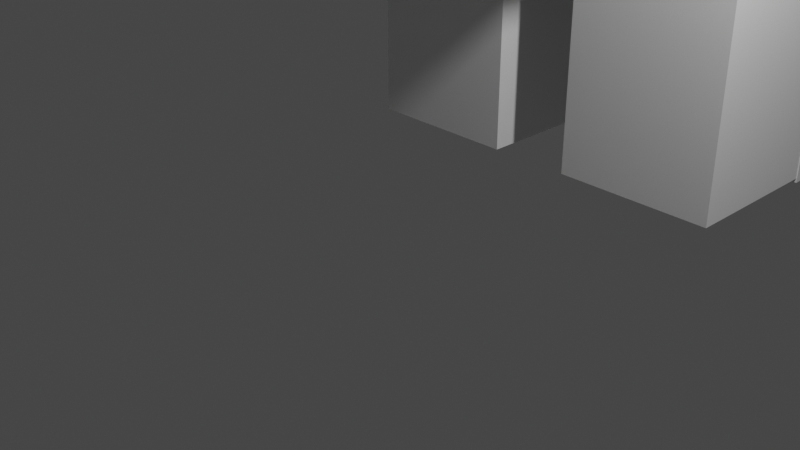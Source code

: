 # Source: Tiger.blend  (saved by Blender 2.91.10; exported with 4.5.12 LTS)
import bpy
from mathutils import Matrix  # noqa: F401  (used for matrix-valued properties, if any)

bpy.ops.wm.read_factory_settings(use_empty=True)
scene = bpy.context.scene
scene.name = 'Scene'

# ---- collections
col_collection = bpy.data.collections.new('Collection'); scene.collection.children.link(col_collection)

# ---- world
world_world = bpy.data.worlds.new('World'); scene.world = world_world
world_world.use_nodes = True; world_world.node_tree.nodes.clear()
_N = world_world.node_tree.nodes; _L = world_world.node_tree.links
n0 = _N.new('ShaderNodeOutputWorld'); n0.name = 'World Output'; n0.location = (300, 300)
n1 = _N.new('ShaderNodeBackground'); n1.name = 'Background'; n1.location = (10, 300)
n1.inputs[0].default_value = (0.05088, 0.05088, 0.05088, 1.0)
_L.new(n1.outputs[0], n0.inputs[0])
n0.is_active_output = True
world_world.color = (0.05088, 0.05088, 0.05088)
world_world.use_sun_shadow = False
world_world.sun_shadow_jitter_overblur = 0.0

# ---- cameras
cam_camera = bpy.data.cameras.new('Camera')
cam_camera.clip_end = 100.0
cam_camera.ortho_scale = 7.314

# ---- lights
light_light = bpy.data.lights.new('Light', 'POINT')
light_light.transmission_factor = 0.0
light_light.energy = 1000.0
light_light.shadow_soft_size = 0.1
light_light.shadow_maximum_resolution = 0.006
light_light.use_absolute_resolution = True

# ---- meshes
me_w_rfel = bpy.data.meshes.new('Würfel')
me_w_rfel.from_pydata([(-4.0, -3.0, 0.0), (-4.0, -3.0, 7.0), (-4.0, 3.0, 0.0), (-4.0, 3.0, 7.0), (4.0, -3.0, 0.0), (4.0, -3.0, 7.0), (4.0, 3.0, 0.0), (4.0, 3.0, 7.0)], [], [(0, 1, 3, 2), (2, 3, 7, 6), (6, 7, 5, 4), (4, 5, 1, 0), (2, 6, 4, 0), (7, 3, 1, 5)])
_uv = me_w_rfel.uv_layers.new(name='UV-Map')
_uv.uv.foreach_set('vector', [0.2188, 0.25, 0.2188, 0.3594, 0.125, 0.3594, 0.125, 0.25, 0.125, 0.25, 0.125, 0.3594, 0.0, 0.3594, 0.0, 0.25, 0.4375, 0.25, 0.4375, 0.3594, 0.3438, 0.3594, 0.3438, 0.25, 0.3438, 0.25, 0.3438, 0.3594, 0.2188, 0.3594, 0.2188, 0.25, 0.2188, 0.3594, 0.2188, 0.4844, 0.3125, 0.4844, 0.3125, 0.3594, 0.125, 0.4844, 0.125, 0.3594, 0.2188, 0.3594, 0.2188, 0.4844])
me_w_rfel.use_remesh_fix_poles = True
me_w_rfel.use_remesh_preserve_attributes = False
me_w_rfel.use_mirror_vertex_groups = False
me_w_rfel.update()
me_w_rfel_001 = bpy.data.meshes.new('Würfel.001')
me_w_rfel_001.from_pydata([(-14.0, -4.0, -9.0), (-14.0, -4.0, 1.0), (-14.0, 4.0, -9.0), (-14.0, 4.0, 1.0), (9.0, -4.0, -9.0), (9.0, -4.0, 1.0), (9.0, 4.0, -9.0), (9.0, 4.0, 1.0)], [], [(0, 1, 3, 2), (2, 3, 7, 6), (6, 7, 5, 4), (4, 5, 1, 0), (2, 6, 4, 0), (7, 3, 1, 5)])
_uv = me_w_rfel_001.uv_layers.new(name='UV-Map')
_uv.uv.foreach_set('vector', [0.4844, 0.4844, 0.4844, 0.6406, 0.3594, 0.6406, 0.3594, 0.4844, 0.3594, 0.4844, 0.3594, 0.6406, 0.0, 0.6406, 0.0, 0.4844, 0.9688, 0.4844, 0.9688, 0.6406, 0.8438, 0.6406, 0.8438, 0.4844, 0.8438, 0.4844, 0.8438, 0.6406, 0.4844, 0.6406, 0.4844, 0.4844, 0.4844, 0.6406, 0.4844, 1.0, 0.6094, 1.0, 0.6094, 0.6406, 0.3594, 1.0, 0.3594, 0.6406, 0.4844, 0.6406, 0.4844, 1.0])
me_w_rfel_001.use_remesh_fix_poles = True
me_w_rfel_001.use_remesh_preserve_attributes = False
me_w_rfel_001.use_mirror_vertex_groups = False
me_w_rfel_001.update()
me_w_rfel_002 = bpy.data.meshes.new('Würfel.002')
me_w_rfel_002.from_pydata([(0.0, -1.0, -1.0), (0.0, -1.0, 2.0), (0.0, 1.0, -1.0), (0.0, 1.0, 2.0), (1.0, -1.0, -1.0), (1.0, -1.0, 2.0), (1.0, 1.0, -1.0), (1.0, 1.0, 2.0)], [], [(0, 1, 3, 2), (2, 3, 7, 6), (6, 7, 5, 4), (4, 5, 1, 0), (2, 6, 4, 0), (7, 3, 1, 5)])
_uv = me_w_rfel_002.uv_layers.new(name='UV-Map')
_uv.uv.foreach_set('vector', [0.04688, 0.3594, 0.04688, 0.4062, 0.01562, 0.4062, 0.01562, 0.3594, 0.01562, 0.3594, 0.01562, 0.4062, 0.0, 0.4062, 0.0, 0.3594, 0.09375, 0.3594, 0.09375, 0.4062, 0.0625, 0.4062, 0.0625, 0.3594, 0.0625, 0.3594, 0.0625, 0.4062, 0.04688, 0.4062, 0.04688, 0.3594, 0.04688, 0.4062, 0.04688, 0.4219, 0.07812, 0.4219, 0.07812, 0.4062, 0.01562, 0.4219, 0.01562, 0.4062, 0.04688, 0.4062, 0.04688, 0.4219])
me_w_rfel_002.use_remesh_fix_poles = True
me_w_rfel_002.use_remesh_preserve_attributes = False
me_w_rfel_002.use_mirror_vertex_groups = False
me_w_rfel_002.update()
me_w_rfel_003 = bpy.data.meshes.new('Würfel.003')
me_w_rfel_003.from_pydata([(0.0, -1.0, -1.0), (0.0, -1.0, 2.0), (0.0, 1.0, -1.0), (0.0, 1.0, 2.0), (1.0, -1.0, -1.0), (1.0, -1.0, 2.0), (1.0, 1.0, -1.0), (1.0, 1.0, 2.0)], [], [(0, 1, 3, 2), (2, 3, 7, 6), (6, 7, 5, 4), (4, 5, 1, 0), (2, 6, 4, 0), (7, 3, 1, 5)])
_uv = me_w_rfel_003.uv_layers.new(name='UV-Map')
_uv.uv.foreach_set('vector', [0.04688, 0.4219, 0.04688, 0.4688, 0.01562, 0.4688, 0.01562, 0.4219, 0.01562, 0.4219, 0.01562, 0.4688, 0.0, 0.4688, 0.0, 0.4219, 0.09375, 0.4219, 0.09375, 0.4688, 0.0625, 0.4688, 0.0625, 0.4219, 0.0625, 0.4219, 0.0625, 0.4688, 0.04688, 0.4688, 0.04688, 0.4219, 0.04688, 0.4688, 0.04688, 0.4844, 0.07812, 0.4844, 0.07812, 0.4688, 0.01562, 0.4844, 0.01562, 0.4688, 0.04688, 0.4688, 0.04688, 0.4844])
me_w_rfel_003.use_remesh_fix_poles = True
me_w_rfel_003.use_remesh_preserve_attributes = False
me_w_rfel_003.use_mirror_vertex_groups = False
me_w_rfel_003.update()
me_w_rfel_004 = bpy.data.meshes.new('Würfel.004')
me_w_rfel_004.from_pydata([(3.0, -2.0, -2.0), (3.0, -2.0, 2.0), (3.0, 2.0, -2.0), (3.0, 2.0, 2.0), (6.0, -2.0, -2.0), (6.0, -2.0, 2.0), (6.0, 2.0, -2.0), (6.0, 2.0, 2.0)], [], [(0, 1, 3, 2), (2, 3, 7, 6), (6, 7, 5, 4), (4, 5, 1, 0), (2, 6, 4, 0), (7, 3, 1, 5)])
_uv = me_w_rfel_004.uv_layers.new(name='UV-Map')
_uv.uv.foreach_set('vector', [0.7969, 0.375, 0.7969, 0.4375, 0.7344, 0.4375, 0.7344, 0.375, 0.7344, 0.375, 0.7344, 0.4375, 0.6875, 0.4375, 0.6875, 0.375, 0.9062, 0.375, 0.9062, 0.4375, 0.8438, 0.4375, 0.8438, 0.375, 0.8438, 0.375, 0.8438, 0.4375, 0.7969, 0.4375, 0.7969, 0.375, 0.7969, 0.4375, 0.7969, 0.4844, 0.8594, 0.4844, 0.8594, 0.4375, 0.7344, 0.4844, 0.7344, 0.4375, 0.7969, 0.4375, 0.7969, 0.4844])
me_w_rfel_004.use_remesh_fix_poles = True
me_w_rfel_004.use_remesh_preserve_attributes = False
me_w_rfel_004.use_mirror_vertex_groups = False
me_w_rfel_004.update()
me_w_rfel_005 = bpy.data.meshes.new('Würfel.005')
me_w_rfel_005.from_pydata([(0.0, -1.0, -12.0), (0.0, -1.0, 1.0), (0.0, 1.0, -12.0), (0.0, 1.0, 1.0), (3.0, -1.0, -12.0), (3.0, -1.0, 1.0), (3.0, 1.0, -12.0), (3.0, 1.0, 1.0)], [], [(0, 1, 3, 2), (2, 3, 7, 6), (6, 7, 5, 4), (4, 5, 1, 0), (2, 6, 4, 0), (7, 3, 1, 5)])
_uv = me_w_rfel_005.uv_layers.new(name='UV-Map')
_uv.uv.foreach_set('vector', [0.07812, 0.75, 0.07812, 0.9531, 0.04688, 0.9531, 0.04688, 0.75, 0.04688, 0.75, 0.04688, 0.9531, 0.0, 0.9531, 0.0, 0.75, 0.1562, 0.75, 0.1562, 0.9531, 0.125, 0.9531, 0.125, 0.75, 0.125, 0.75, 0.125, 0.9531, 0.07812, 0.9531, 0.07812, 0.75, 0.07812, 0.9531, 0.07812, 1.0, 0.1094, 1.0, 0.1094, 0.9531, 0.04688, 1.0, 0.04688, 0.9531, 0.07812, 0.9531, 0.07812, 1.0])
me_w_rfel_005.use_remesh_fix_poles = True
me_w_rfel_005.use_remesh_preserve_attributes = False
me_w_rfel_005.use_mirror_vertex_groups = False
me_w_rfel_005.update()
me_w_rfel_006 = bpy.data.meshes.new('Würfel.006')
me_w_rfel_006.from_pydata([(0.0, -1.0, 0.0), (0.0, -1.0, 3.0), (0.0, 1.0, 0.0), (0.0, 1.0, 3.0), (5.0, -1.0, 0.0), (5.0, -1.0, 3.0), (5.0, 1.0, 0.0), (5.0, 1.0, 3.0)], [], [(0, 1, 3, 2), (2, 3, 7, 6), (6, 7, 5, 4), (4, 5, 1, 0), (2, 6, 4, 0), (7, 3, 1, 5)])
_uv = me_w_rfel_006.uv_layers.new(name='UV-Map')
_uv.uv.foreach_set('vector', [0.7188, 0.6875, 0.7188, 0.7344, 0.6875, 0.7344, 0.6875, 0.6875, 0.6875, 0.6875, 0.6875, 0.7344, 0.6094, 0.7344, 0.6094, 0.6875, 0.8281, 0.6875, 0.8281, 0.7344, 0.7969, 0.7344, 0.7969, 0.6875, 0.7969, 0.6875, 0.7969, 0.7344, 0.7188, 0.7344, 0.7188, 0.6875, 0.7188, 0.7344, 0.7188, 0.8125, 0.75, 0.8125, 0.75, 0.7344, 0.6875, 0.8125, 0.6875, 0.7344, 0.7188, 0.7344, 0.7188, 0.8125])
me_w_rfel_006.use_remesh_fix_poles = True
me_w_rfel_006.use_remesh_preserve_attributes = False
me_w_rfel_006.use_mirror_vertex_groups = False
me_w_rfel_006.update()
me_w_rfel_007 = bpy.data.meshes.new('Würfel.007')
me_w_rfel_007.from_pydata([(0.0, -1.0, 0.0), (0.0, -1.0, 5.0), (0.0, 1.0, 0.0), (0.0, 1.0, 5.0), (3.0, -1.0, 0.0), (3.0, -1.0, 5.0), (3.0, 1.0, 0.0), (3.0, 1.0, 5.0)], [], [(0, 1, 3, 2), (2, 3, 7, 6), (6, 7, 5, 4), (4, 5, 1, 0), (2, 6, 4, 0), (7, 3, 1, 5)])
_uv = me_w_rfel_007.uv_layers.new(name='UV-Map')
_uv.uv.foreach_set('vector', [0.2344, 0.875, 0.2344, 0.9531, 0.2031, 0.9531, 0.2031, 0.875, 0.2031, 0.875, 0.2031, 0.9531, 0.1562, 0.9531, 0.1562, 0.875, 0.3125, 0.875, 0.3125, 0.9531, 0.2812, 0.9531, 0.2812, 0.875, 0.2812, 0.875, 0.2812, 0.9531, 0.2344, 0.9531, 0.2344, 0.875, 0.2344, 0.9531, 0.2344, 1.0, 0.2656, 1.0, 0.2656, 0.9531, 0.2031, 1.0, 0.2031, 0.9531, 0.2344, 0.9531, 0.2344, 1.0])
me_w_rfel_007.use_remesh_fix_poles = True
me_w_rfel_007.use_remesh_preserve_attributes = False
me_w_rfel_007.use_mirror_vertex_groups = False
me_w_rfel_007.update()
me_w_rfel_008 = bpy.data.meshes.new('Würfel.008')
me_w_rfel_008.from_pydata([(-1.0, -2.0, 0.0), (-1.0, -2.0, 9.0), (-1.0, 1.0, 0.0), (-1.0, 1.0, 9.0), (2.0, -2.0, 0.0), (2.0, -2.0, 9.0), (2.0, 1.0, 0.0), (2.0, 1.0, 9.0)], [], [(0, 1, 3, 2), (2, 3, 7, 6), (6, 7, 5, 4), (4, 5, 1, 0), (2, 6, 4, 0), (7, 3, 1, 5)])
_uv = me_w_rfel_008.uv_layers.new(name='UV-Map')
_uv.uv.foreach_set('vector', [0.7188, 0.1719, 0.7188, 0.3125, 0.6719, 0.3125, 0.6719, 0.1719, 0.6719, 0.1719, 0.6719, 0.3125, 0.625, 0.3125, 0.625, 0.1719, 0.8125, 0.1719, 0.8125, 0.3125, 0.7656, 0.3125, 0.7656, 0.1719, 0.7656, 0.1719, 0.7656, 0.3125, 0.7188, 0.3125, 0.7188, 0.1719, 0.7188, 0.3125, 0.7188, 0.3594, 0.7656, 0.3594, 0.7656, 0.3125, 0.6719, 0.3594, 0.6719, 0.3125, 0.7188, 0.3125, 0.7188, 0.3594])
me_w_rfel_008.use_remesh_fix_poles = True
me_w_rfel_008.use_remesh_preserve_attributes = False
me_w_rfel_008.use_mirror_vertex_groups = False
me_w_rfel_008.update()
me_w_rfel_009 = bpy.data.meshes.new('Würfel.009')
me_w_rfel_009.from_pydata([(-1.0, -2.0, 0.0), (-1.0, -2.0, 9.0), (-1.0, 1.0, 0.0), (-1.0, 1.0, 9.0), (2.0, -2.0, 0.0), (2.0, -2.0, 9.0), (2.0, 1.0, 0.0), (2.0, 1.0, 9.0)], [], [(0, 1, 3, 2), (2, 3, 7, 6), (6, 7, 5, 4), (4, 5, 1, 0), (2, 6, 4, 0), (7, 3, 1, 5)])
_uv = me_w_rfel_009.uv_layers.new(name='UV-Map')
_uv.uv.foreach_set('vector', [0.5312, 0.1719, 0.5312, 0.3125, 0.4844, 0.3125, 0.4844, 0.1719, 0.4844, 0.1719, 0.4844, 0.3125, 0.4375, 0.3125, 0.4375, 0.1719, 0.625, 0.1719, 0.625, 0.3125, 0.5781, 0.3125, 0.5781, 0.1719, 0.5781, 0.1719, 0.5781, 0.3125, 0.5312, 0.3125, 0.5312, 0.1719, 0.5312, 0.3125, 0.5312, 0.3594, 0.5781, 0.3594, 0.5781, 0.3125, 0.4844, 0.3594, 0.4844, 0.3125, 0.5312, 0.3125, 0.5312, 0.3594])
me_w_rfel_009.use_remesh_fix_poles = True
me_w_rfel_009.use_remesh_preserve_attributes = False
me_w_rfel_009.use_mirror_vertex_groups = False
me_w_rfel_009.update()
me_w_rfel_010 = bpy.data.meshes.new('Würfel.010')
me_w_rfel_010.from_pydata([(-2.0, 0.0, 0.0), (-2.0, 0.0, 9.0), (-2.0, 3.0, 0.0), (-2.0, 3.0, 9.0), (1.0, 0.0, 0.0), (1.0, 0.0, 9.0), (1.0, 3.0, 0.0), (1.0, 3.0, 9.0)], [], [(0, 1, 3, 2), (2, 3, 7, 6), (6, 7, 5, 4), (4, 5, 1, 0), (2, 6, 4, 0), (7, 3, 1, 5)])
_uv = me_w_rfel_010.uv_layers.new(name='UV-Map')
_uv.uv.foreach_set('vector', [0.7031, 0.8125, 0.7031, 0.9531, 0.6562, 0.9531, 0.6562, 0.8125, 0.6562, 0.8125, 0.6562, 0.9531, 0.6094, 0.9531, 0.6094, 0.8125, 0.7969, 0.8125, 0.7969, 0.9531, 0.75, 0.9531, 0.75, 0.8125, 0.75, 0.8125, 0.75, 0.9531, 0.7031, 0.9531, 0.7031, 0.8125, 0.7031, 0.9531, 0.7031, 1.0, 0.75, 1.0, 0.75, 0.9531, 0.6562, 1.0, 0.6562, 0.9531, 0.7031, 0.9531, 0.7031, 1.0])
me_w_rfel_010.use_remesh_fix_poles = True
me_w_rfel_010.use_remesh_preserve_attributes = False
me_w_rfel_010.use_mirror_vertex_groups = False
me_w_rfel_010.update()
me_w_rfel_011 = bpy.data.meshes.new('Würfel.011')
me_w_rfel_011.from_pydata([(-2.0, 0.0, 0.0), (-2.0, 0.0, 9.0), (-2.0, 3.0, 0.0), (-2.0, 3.0, 9.0), (1.0, 0.0, 0.0), (1.0, 0.0, 9.0), (1.0, 3.0, 0.0), (1.0, 3.0, 9.0)], [], [(0, 1, 3, 2), (2, 3, 7, 6), (6, 7, 5, 4), (4, 5, 1, 0), (2, 6, 4, 0), (7, 3, 1, 5)])
_uv = me_w_rfel_011.uv_layers.new(name='UV-Map')
_uv.uv.foreach_set('vector', [0.25, 0.6562, 0.25, 0.7969, 0.2031, 0.7969, 0.2031, 0.6562, 0.2031, 0.6562, 0.2031, 0.7969, 0.1562, 0.7969, 0.1562, 0.6562, 0.3438, 0.6562, 0.3438, 0.7969, 0.2969, 0.7969, 0.2969, 0.6562, 0.2969, 0.6562, 0.2969, 0.7969, 0.25, 0.7969, 0.25, 0.6562, 0.25, 0.7969, 0.25, 0.8438, 0.2969, 0.8438, 0.2969, 0.7969, 0.2031, 0.8438, 0.2031, 0.7969, 0.25, 0.7969, 0.25, 0.8438])
me_w_rfel_011.use_remesh_fix_poles = True
me_w_rfel_011.use_remesh_preserve_attributes = False
me_w_rfel_011.use_mirror_vertex_groups = False
me_w_rfel_011.update()
me_w_rfel_012 = bpy.data.meshes.new('Würfel.012')
me_w_rfel_012.from_pydata([(-1.0, -8.0, -1.0), (-1.0, -8.0, 5.0), (-1.0, 2.0, -1.0), (-1.0, 2.0, 5.0), (1.0, -8.0, -1.0), (1.0, -8.0, 5.0), (1.0, 2.0, -1.0), (1.0, 2.0, 5.0)], [], [(0, 1, 3, 2), (2, 3, 7, 6), (6, 7, 5, 4), (4, 5, 1, 0), (2, 6, 4, 0), (7, 3, 1, 5)])
_uv = me_w_rfel_012.uv_layers.new(name='UV-Map')
_uv.uv.foreach_set('vector', [0.5, 0.3594, 0.5, 0.4531, 0.3438, 0.4531, 0.3438, 0.3594, 0.3438, 0.3594, 0.3438, 0.4531, 0.3125, 0.4531, 0.3125, 0.3594, 0.6875, 0.3594, 0.6875, 0.4531, 0.5312, 0.4531, 0.5312, 0.3594, 0.5312, 0.3594, 0.5312, 0.4531, 0.5, 0.4531, 0.5, 0.3594, 0.5, 0.4531, 0.5, 0.4844, 0.6562, 0.4844, 0.6562, 0.4531, 0.3438, 0.4844, 0.3438, 0.4531, 0.5, 0.4531, 0.5, 0.4844])
me_w_rfel_012.use_remesh_fix_poles = True
me_w_rfel_012.use_remesh_preserve_attributes = False
me_w_rfel_012.use_mirror_vertex_groups = False
me_w_rfel_012.update()
me_w_rfel_013 = bpy.data.meshes.new('Würfel.013')
me_w_rfel_013.from_pydata([(-1.0, 0.0, 0.0), (-1.0, 0.0, 1.0), (-1.0, 3.0, 0.0), (-1.0, 3.0, 1.0), (1.0, 0.0, 0.0), (1.0, 0.0, 1.0), (1.0, 3.0, 0.0), (1.0, 3.0, 1.0)], [], [(0, 1, 3, 2), (2, 3, 7, 6), (6, 7, 5, 4), (4, 5, 1, 0), (2, 6, 4, 0), (7, 3, 1, 5)])
_uv = me_w_rfel_013.uv_layers.new(name='UV-Map')
_uv.uv.foreach_set('vector', [0.07812, 0.2031, 0.07812, 0.2188, 0.03125, 0.2188, 0.03125, 0.2031, 0.03125, 0.2031, 0.03125, 0.2188, 0.0, 0.2188, 0.0, 0.2031, 0.1562, 0.2031, 0.1562, 0.2188, 0.1094, 0.2188, 0.1094, 0.2031, 0.1094, 0.2031, 0.1094, 0.2188, 0.07812, 0.2188, 0.07812, 0.2031, 0.07812, 0.2188, 0.07812, 0.25, 0.125, 0.25, 0.125, 0.2188, 0.03125, 0.25, 0.03125, 0.2188, 0.07812, 0.2188, 0.07812, 0.25])
me_w_rfel_013.use_remesh_fix_poles = True
me_w_rfel_013.use_remesh_preserve_attributes = False
me_w_rfel_013.use_mirror_vertex_groups = False
me_w_rfel_013.update()
me_w_rfel_014 = bpy.data.meshes.new('Würfel.014')
me_w_rfel_014.from_pydata([(-1.0, 0.0, 0.0), (-1.0, 0.0, 1.0), (-1.0, 3.0, 0.0), (-1.0, 3.0, 1.0), (1.0, 0.0, 0.0), (1.0, 0.0, 1.0), (1.0, 3.0, 0.0), (1.0, 3.0, 1.0)], [], [(0, 1, 3, 2), (2, 3, 7, 6), (6, 7, 5, 4), (4, 5, 1, 0), (2, 6, 4, 0), (7, 3, 1, 5)])
_uv = me_w_rfel_014.uv_layers.new(name='UV-Map')
_uv.uv.foreach_set('vector', [0.6875, 0.6406, 0.6875, 0.6562, 0.6406, 0.6562, 0.6406, 0.6406, 0.6406, 0.6406, 0.6406, 0.6562, 0.6094, 0.6562, 0.6094, 0.6406, 0.7656, 0.6406, 0.7656, 0.6562, 0.7188, 0.6562, 0.7188, 0.6406, 0.7188, 0.6406, 0.7188, 0.6562, 0.6875, 0.6562, 0.6875, 0.6406, 0.6875, 0.6562, 0.6875, 0.6875, 0.7344, 0.6875, 0.7344, 0.6562, 0.6406, 0.6875, 0.6406, 0.6562, 0.6875, 0.6562, 0.6875, 0.6875])
me_w_rfel_014.use_remesh_fix_poles = True
me_w_rfel_014.use_remesh_preserve_attributes = False
me_w_rfel_014.use_mirror_vertex_groups = False
me_w_rfel_014.update()
me_w_rfel_015 = bpy.data.meshes.new('Würfel.015')
me_w_rfel_015.from_pydata([(-1.0, 0.0, 0.0), (-1.0, 0.0, 1.0), (-1.0, 3.0, 0.0), (-1.0, 3.0, 1.0), (1.0, 0.0, 0.0), (1.0, 0.0, 1.0), (1.0, 3.0, 0.0), (1.0, 3.0, 1.0)], [], [(0, 1, 3, 2), (2, 3, 7, 6), (6, 7, 5, 4), (4, 5, 1, 0), (2, 6, 4, 0), (7, 3, 1, 5)])
_uv = me_w_rfel_015.uv_layers.new(name='UV-Map')
_uv.uv.foreach_set('vector', [0.07812, 0.6562, 0.07812, 0.6719, 0.03125, 0.6719, 0.03125, 0.6562, 0.03125, 0.6562, 0.03125, 0.6719, 0.0, 0.6719, 0.0, 0.6562, 0.1562, 0.6562, 0.1562, 0.6719, 0.1094, 0.6719, 0.1094, 0.6562, 0.1094, 0.6562, 0.1094, 0.6719, 0.07812, 0.6719, 0.07812, 0.6562, 0.07812, 0.6719, 0.07812, 0.7031, 0.125, 0.7031, 0.125, 0.6719, 0.03125, 0.7031, 0.03125, 0.6719, 0.07812, 0.6719, 0.07812, 0.7031])
me_w_rfel_015.use_remesh_fix_poles = True
me_w_rfel_015.use_remesh_preserve_attributes = False
me_w_rfel_015.use_mirror_vertex_groups = False
me_w_rfel_015.update()
me_w_rfel_016 = bpy.data.meshes.new('Würfel.016')
me_w_rfel_016.from_pydata([(-1.0, 0.0, 0.0), (-1.0, 0.0, 1.0), (-1.0, 3.0, 0.0), (-1.0, 3.0, 1.0), (1.0, 0.0, 0.0), (1.0, 0.0, 1.0), (1.0, 3.0, 0.0), (1.0, 3.0, 1.0)], [], [(0, 1, 3, 2), (2, 3, 7, 6), (6, 7, 5, 4), (4, 5, 1, 0), (2, 6, 4, 0), (7, 3, 1, 5)])
_uv = me_w_rfel_016.uv_layers.new(name='UV-Map')
_uv.uv.foreach_set('vector', [0.07812, 0.7031, 0.07812, 0.7188, 0.03125, 0.7188, 0.03125, 0.7031, 0.03125, 0.7031, 0.03125, 0.7188, 0.0, 0.7188, 0.0, 0.7031, 0.1562, 0.7031, 0.1562, 0.7188, 0.1094, 0.7188, 0.1094, 0.7031, 0.1094, 0.7031, 0.1094, 0.7188, 0.07812, 0.7188, 0.07812, 0.7031, 0.07812, 0.7188, 0.07812, 0.75, 0.125, 0.75, 0.125, 0.7188, 0.03125, 0.75, 0.03125, 0.7188, 0.07812, 0.7188, 0.07812, 0.75])
me_w_rfel_016.use_remesh_fix_poles = True
me_w_rfel_016.use_remesh_preserve_attributes = False
me_w_rfel_016.use_mirror_vertex_groups = False
me_w_rfel_016.update()

# ---- objects
ob_cube_001 = bpy.data.objects.new('cube.001', me_w_rfel)
ob_cube_002 = bpy.data.objects.new('cube.002', me_w_rfel_001)
ob_cube_003 = bpy.data.objects.new('cube.003', me_w_rfel_002)
ob_cube_004 = bpy.data.objects.new('cube.004', me_w_rfel_003)
ob_cube_005 = bpy.data.objects.new('cube.005', me_w_rfel_004)
ob_cube_006 = bpy.data.objects.new('cube.006', me_w_rfel_005)
ob_cube_007 = bpy.data.objects.new('cube.007', me_w_rfel_006)
ob_cube_008 = bpy.data.objects.new('cube.008', me_w_rfel_007)
ob_cube_009 = bpy.data.objects.new('cube.009', me_w_rfel_008)
ob_cube_010 = bpy.data.objects.new('cube.010', me_w_rfel_009)
ob_cube_011 = bpy.data.objects.new('cube.011', me_w_rfel_010)
ob_cube_012 = bpy.data.objects.new('cube.012', me_w_rfel_011)
ob_cube_013 = bpy.data.objects.new('cube.013', me_w_rfel_012)
ob_cube_014 = bpy.data.objects.new('cube.014', me_w_rfel_013)
ob_cube_015 = bpy.data.objects.new('cube.015', me_w_rfel_014)
ob_cube_016 = bpy.data.objects.new('cube.016', me_w_rfel_015)
ob_cube = bpy.data.objects.new('cube', me_w_rfel_016)
ob_light = bpy.data.objects.new('Light', light_light)
ob_camera = bpy.data.objects.new('Camera', cam_camera)

# ---- transforms, parenting, visibility, modifiers, constraints
ob_cube_001.location = (-0.1112, 5.803, 6.771)
ob_cube_001.rotation_euler = (0.0, -0.3927, -1.57)
ob_cube_001.scale = (0.6169, 0.6169, 0.6169)
ob_cube_001.lineart.crease_threshold = 0.0
ob_cube_002.location = (-0.1065, -2.834, 9.855)
ob_cube_002.rotation_euler = (0.0, -0.0, -1.57)
ob_cube_002.scale = (0.6169, 0.6169, 0.6169)
ob_cube_002.lineart.crease_threshold = 0.0
ob_cube_003.location = (1.739, 7.038, 11.09)
ob_cube_003.rotation_euler = (-0.7854, -0.0, -1.57)
ob_cube_003.scale = (0.6169, 0.6169, 0.6169)
ob_cube_003.lineart.crease_threshold = 0.0
ob_cube_004.location = (-1.963, 7.036, 11.09)
ob_cube_004.rotation_euler = (0.7854, -0.0, -1.57)
ob_cube_004.scale = (0.6169, 0.6169, 0.6169)
ob_cube_004.lineart.crease_threshold = 0.0
ob_cube_005.location = (-0.1143, 11.36, 6.154)
ob_cube_005.rotation_euler = (0.0, -0.3927, -1.57)
ob_cube_005.scale = (0.6169, 0.6169, 0.6169)
ob_cube_005.lineart.crease_threshold = 0.0
ob_cube_006.location = (-0.1044, -6.536, 8.622)
ob_cube_006.rotation_euler = (0.0, -0.3927, -1.57)
ob_cube_006.scale = (0.6169, 0.6169, 0.6169)
ob_cube_006.lineart.crease_threshold = 0.0
ob_cube_007.location = (-0.1028, -9.621, 1.835)
ob_cube_007.rotation_euler = (0.0, 0.3927, -1.57)
ob_cube_007.scale = (0.6739, 0.6349, 0.6739)
ob_cube_007.lineart.crease_threshold = 0.0
ob_cube_008.location = (-0.1017, -11.47, 1.835)
ob_cube_008.rotation_euler = (0.0, 0.7854, -1.57)
ob_cube_008.scale = (0.6701, 0.6701, 0.6701)
ob_cube_008.lineart.crease_threshold = 0.0
ob_cube_009.location = (1.619, 3.336, -0.01557)
ob_cube_009.rotation_euler = (0.0, -0.0, -1.57)
ob_cube_009.scale = (0.6169, 0.6169, 0.6169)
ob_cube_009.lineart.crease_threshold = 0.0
ob_cube_010.location = (-1.191, 3.334, -0.01557)
ob_cube_010.rotation_euler = (0.0, -0.0, -1.57)
ob_cube_010.scale = (0.6169, 0.6169, 0.6169)
ob_cube_010.lineart.crease_threshold = 0.0
ob_cube_011.location = (-2.49, -7.609, -0.01557)
ob_cube_011.rotation_euler = (0.0, -0.0, -1.57)
ob_cube_011.scale = (0.6169, 0.6169, 0.6169)
ob_cube_011.lineart.crease_threshold = 0.0
ob_cube_012.location = (0.4523, -7.607, -0.01557)
ob_cube_012.rotation_euler = (0.0, -0.0, -1.57)
ob_cube_012.scale = (0.6169, 0.6169, 0.6169)
ob_cube_012.lineart.crease_threshold = 0.0
ob_cube_013.location = (1.74, 5.804, 6.771)
ob_cube_013.rotation_euler = (0.0, -0.3927, -1.57)
ob_cube_013.scale = (0.6169, 0.6169, 0.6169)
ob_cube_013.lineart.crease_threshold = 0.0
ob_cube_014.location = (0.3945, 4.491, -0.06434)
ob_cube_014.rotation_euler = (0.0, -0.0, -1.57)
ob_cube_014.scale = (0.6169, 0.6169, 0.6169)
ob_cube_014.lineart.crease_threshold = 0.0
ob_cube_015.location = (-2.465, 4.447, -0.01423)
ob_cube_015.rotation_euler = (0.0, -0.0, -1.57)
ob_cube_015.scale = (0.6169, 0.6169, 0.6169)
ob_cube_015.lineart.crease_threshold = 0.0
ob_cube_016.location = (-2.398, -5.92, -0.1147)
ob_cube_016.rotation_euler = (0.0, -0.0, -1.57)
ob_cube_016.scale = (0.6169, 0.6169, 0.6169)
ob_cube_016.lineart.crease_threshold = 0.0
ob_cube.location = (0.4266, -5.919, -0.06434)
ob_cube.rotation_euler = (0.0, -0.0, -1.57)
ob_cube.scale = (0.6169, 0.6169, 0.6169)
ob_cube.lineart.crease_threshold = 0.0
ob_light.location = (4.076, 1.005, 5.904)
ob_light.rotation_euler = (0.6503, 0.05522, 1.866)
ob_light.lock_rotations_4d = False
ob_light.empty_display_type = 'ARROWS'
ob_light.color = (0.0, 0.0, 0.0, 0.0)
ob_light.lineart.crease_threshold = 0.0
ob_camera.location = (7.359, -6.926, 4.958)
ob_camera.rotation_euler = (1.109, 0.0, 0.8149)
ob_camera.lock_rotations_4d = False
ob_camera.empty_display_type = 'ARROWS'
ob_camera.color = (0.0, 0.0, 0.0, 0.0)
ob_camera.display_type = 'WIRE'
ob_camera.lineart.crease_threshold = 0.0

# ---- collection membership
scene.collection.objects.link(ob_cube_001)
scene.collection.objects.link(ob_cube_002)
scene.collection.objects.link(ob_cube_003)
scene.collection.objects.link(ob_cube_004)
scene.collection.objects.link(ob_cube_005)
scene.collection.objects.link(ob_cube_006)
scene.collection.objects.link(ob_cube_007)
scene.collection.objects.link(ob_cube_008)
scene.collection.objects.link(ob_cube_009)
scene.collection.objects.link(ob_cube_010)
scene.collection.objects.link(ob_cube_011)
scene.collection.objects.link(ob_cube_012)
scene.collection.objects.link(ob_cube_013)
scene.collection.objects.link(ob_cube_014)
scene.collection.objects.link(ob_cube_015)
scene.collection.objects.link(ob_cube_016)
scene.collection.objects.link(ob_cube)
col_collection.objects.link(ob_light)
col_collection.objects.link(ob_camera)

# ---- scene / render settings (as saved in the file)
scene.camera = ob_camera
scene.frame_start = 1; scene.frame_end = 250; scene.frame_set(1)
scene.render.engine = 'BLENDER_EEVEE_NEXT'
scene.cycles.use_denoising = False
scene.cycles.samples = 128
scene.cycles.sampling_pattern = 'TABULATED_SOBOL'
scene.cycles.use_adaptive_sampling = False
scene.cycles.use_light_tree = False
scene.view_settings.view_transform = 'Filmic'
bpy.context.view_layer.update()
